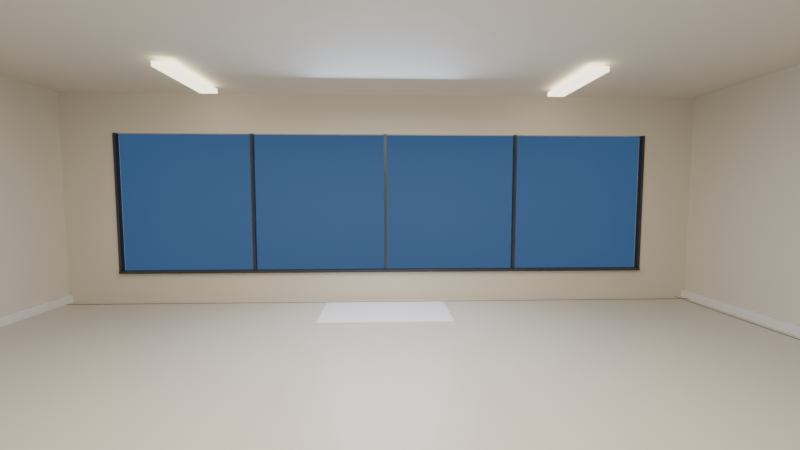 # Source: laundromat.blend  (saved by Blender 5.2.45; exported with 4.5.12 LTS)
import bpy
from mathutils import Matrix  # noqa: F401  (used for matrix-valued properties, if any)

bpy.ops.wm.read_factory_settings(use_empty=True)
scene = bpy.context.scene
scene.name = 'Scene'

# ---- collections
col_collection = bpy.data.collections.new('Collection'); scene.collection.children.link(col_collection)

# ---- materials (node trees are filled in below, after node groups)
mat_shellpaint_material = bpy.data.materials.new('ShellPaint_Material')
mat_floortile_material = bpy.data.materials.new('FloorTile_Material')
mat_grout_material = bpy.data.materials.new('Grout_Material')
mat_framemetal_material = bpy.data.materials.new('FrameMetal_Material')
mat_nightsky_material = bpy.data.materials.new('NightSky_Material')
mat_fluoro_material = bpy.data.materials.new('Fluoro_Material')

# ---- material node trees
mat_shellpaint_material.use_nodes = True; mat_shellpaint_material.node_tree.nodes.clear()
_N = mat_shellpaint_material.node_tree.nodes; _L = mat_shellpaint_material.node_tree.links
n0 = _N.new('ShaderNodeBsdfPrincipled'); n0.name = 'Principled BSDF'; n0.location = (-200, 100)
n0.inputs[0].default_value = (0.72, 0.68, 0.6, 1.0)
n0.inputs[2].default_value = 0.75
n0.inputs[10].default_value = 0.005
n1 = _N.new('ShaderNodeOutputMaterial'); n1.name = 'Material Output'; n1.location = (200, 100)
_L.new(n0.outputs[0], n1.inputs[0])
n1.is_active_output = True
mat_floortile_material.use_nodes = True; mat_floortile_material.node_tree.nodes.clear()
_N = mat_floortile_material.node_tree.nodes; _L = mat_floortile_material.node_tree.links
n0 = _N.new('ShaderNodeBsdfPrincipled'); n0.name = 'Principled BSDF'; n0.location = (-200, 100)
n0.inputs[0].default_value = (0.62, 0.6, 0.54, 1.0)
n0.inputs[2].default_value = 0.35
n0.inputs[10].default_value = 0.005
n1 = _N.new('ShaderNodeOutputMaterial'); n1.name = 'Material Output'; n1.location = (200, 100)
_L.new(n0.outputs[0], n1.inputs[0])
n1.is_active_output = True
mat_grout_material.use_nodes = True; mat_grout_material.node_tree.nodes.clear()
_N = mat_grout_material.node_tree.nodes; _L = mat_grout_material.node_tree.links
n0 = _N.new('ShaderNodeBsdfPrincipled'); n0.name = 'Principled BSDF'; n0.location = (-200, 100)
n0.inputs[0].default_value = (0.14, 0.13, 0.12, 1.0)
n0.inputs[2].default_value = 0.9
n0.inputs[10].default_value = 0.005
n1 = _N.new('ShaderNodeOutputMaterial'); n1.name = 'Material Output'; n1.location = (200, 100)
_L.new(n0.outputs[0], n1.inputs[0])
n1.is_active_output = True
mat_framemetal_material.use_nodes = True; mat_framemetal_material.node_tree.nodes.clear()
_N = mat_framemetal_material.node_tree.nodes; _L = mat_framemetal_material.node_tree.links
n0 = _N.new('ShaderNodeBsdfPrincipled'); n0.name = 'Principled BSDF'; n0.location = (-200, 100)
n0.inputs[0].default_value = (0.08, 0.08, 0.09, 1.0)
n0.inputs[1].default_value = 0.8
n0.inputs[2].default_value = 0.35
n0.inputs[10].default_value = 0.005
n1 = _N.new('ShaderNodeOutputMaterial'); n1.name = 'Material Output'; n1.location = (200, 100)
_L.new(n0.outputs[0], n1.inputs[0])
n1.is_active_output = True
mat_nightsky_material.use_nodes = True; mat_nightsky_material.node_tree.nodes.clear()
_N = mat_nightsky_material.node_tree.nodes; _L = mat_nightsky_material.node_tree.links
n0 = _N.new('ShaderNodeBsdfPrincipled'); n0.name = 'Principled BSDF'; n0.location = (-200, 100)
n0.inputs[0].default_value = (0.02, 0.03, 0.06, 1.0)
n0.inputs[2].default_value = 1.0
n0.inputs[10].default_value = 0.005
n0.inputs[27].default_value = (0.03, 0.08, 0.18, 1.0)
n0.inputs[28].default_value = 1.2
n1 = _N.new('ShaderNodeOutputMaterial'); n1.name = 'Material Output'; n1.location = (200, 100)
_L.new(n0.outputs[0], n1.inputs[0])
n1.is_active_output = True
mat_fluoro_material.use_nodes = True; mat_fluoro_material.node_tree.nodes.clear()
_N = mat_fluoro_material.node_tree.nodes; _L = mat_fluoro_material.node_tree.links
n0 = _N.new('ShaderNodeBsdfPrincipled'); n0.name = 'Principled BSDF'; n0.location = (-200, 100)
n0.inputs[0].default_value = (0.95, 0.9, 0.78, 1.0)
n0.inputs[2].default_value = 0.4
n0.inputs[10].default_value = 0.005
n0.inputs[27].default_value = (1.0, 0.88, 0.66, 1.0)
n0.inputs[28].default_value = 3.0
n1 = _N.new('ShaderNodeOutputMaterial'); n1.name = 'Material Output'; n1.location = (200, 100)
_L.new(n0.outputs[0], n1.inputs[0])
n1.is_active_output = True

# ---- world
world_world = bpy.data.worlds.new('World'); scene.world = world_world
world_world.use_nodes = True; world_world.node_tree.nodes.clear()
_N = world_world.node_tree.nodes; _L = world_world.node_tree.links
n0 = _N.new('ShaderNodeOutputWorld'); n0.name = 'World Output'; n0.location = (200, 100)
n1 = _N.new('ShaderNodeBackground'); n1.name = 'Background'; n1.location = (-200, 100)
n1.inputs[0].default_value = (0.05088, 0.05088, 0.05088, 1.0)
_L.new(n1.outputs[0], n0.inputs[0])
n0.is_active_output = True
world_world.color = (0.05088, 0.05088, 0.05088)
world_world.sun_shadow_jitter_overblur = 0.0

# ---- cameras
cam_herocamera_camera_001 = bpy.data.cameras.new('HeroCamera_Camera.001')
cam_herocamera_camera_001.lens = 18.0

# ---- lights
light_lightwarm_light_001 = bpy.data.lights.new('LightWarm_Light.001', 'AREA')
light_lightwarm_light_001.color = (1.0, 0.86, 0.68)
light_lightwarm_light_001.energy = 200.0
light_lightwarm_light_001.size = 4.0
light_lightcool_light_001 = bpy.data.lights.new('LightCool_Light.001', 'AREA')
light_lightcool_light_001.color = (0.55, 0.7, 1.0)
light_lightcool_light_001.energy = 80.0
light_lightcool_light_001.size = 2.0

# ---- meshes
me_roomshell_mesh = bpy.data.meshes.new('RoomShell_Mesh')
me_roomshell_mesh.from_pydata([(-5.0, 3.4, 0.0), (5.0, 3.4, 0.0), (5.0, 3.5, 0.0), (-5.0, 3.5, 0.0), (-5.0, 3.4, 3.2), (5.0, 3.4, 3.2), (5.0, 3.5, 3.2), (-5.0, 3.5, 3.2), (-5.0, -3.5, 0.0), (-4.9, -3.5, 0.0), (-4.9, 3.5, 0.0), (-5.0, 3.5, 0.0), (-5.0, -3.5, 3.2), (-4.9, -3.5, 3.2), (-4.9, 3.5, 3.2), (-5.0, 3.5, 3.2), (4.9, -3.5, 0.0), (5.0, -3.5, 0.0), (5.0, 3.5, 0.0), (4.9, 3.5, 0.0), (4.9, -3.5, 3.2), (5.0, -3.5, 3.2), (5.0, 3.5, 3.2), (4.9, 3.5, 3.2), (-5.0, -3.5, 3.2), (5.0, -3.5, 3.2), (5.0, 3.5, 3.2), (-5.0, 3.5, 3.2), (-5.0, -3.5, 3.3), (5.0, -3.5, 3.3), (5.0, 3.5, 3.3), (-5.0, 3.5, 3.3), (-5.0, -3.5, 0.0), (5.0, -3.5, 0.0), (5.0, -3.4, 0.0), (-5.0, -3.4, 0.0), (-5.0, -3.5, 0.45), (5.0, -3.5, 0.45), (5.0, -3.4, 0.45), (-5.0, -3.4, 0.45), (-5.0, -3.5, 2.6), (5.0, -3.5, 2.6), (5.0, -3.4, 2.6), (-5.0, -3.4, 2.6), (-5.0, -3.5, 3.2), (5.0, -3.5, 3.2), (5.0, -3.4, 3.2), (-5.0, -3.4, 3.2), (-5.0, -3.5, 0.45), (-4.1, -3.5, 0.45), (-4.1, -3.4, 0.45), (-5.0, -3.4, 0.45), (-5.0, -3.5, 2.6), (-4.1, -3.5, 2.6), (-4.1, -3.4, 2.6), (-5.0, -3.4, 2.6), (4.1, -3.5, 0.45), (5.0, -3.5, 0.45), (5.0, -3.4, 0.45), (4.1, -3.4, 0.45), (4.1, -3.5, 2.6), (5.0, -3.5, 2.6), (5.0, -3.4, 2.6), (4.1, -3.4, 2.6)], [], [(0, 3, 2, 1), (4, 5, 6, 7), (0, 1, 5, 4), (1, 2, 6, 5), (2, 3, 7, 6), (3, 0, 4, 7), (8, 11, 10, 9), (12, 13, 14, 15), (8, 9, 13, 12), (9, 10, 14, 13), (10, 11, 15, 14), (11, 8, 12, 15), (16, 19, 18, 17), (20, 21, 22, 23), (16, 17, 21, 20), (17, 18, 22, 21), (18, 19, 23, 22), (19, 16, 20, 23), (24, 27, 26, 25), (28, 29, 30, 31), (24, 25, 29, 28), (25, 26, 30, 29), (26, 27, 31, 30), (27, 24, 28, 31), (32, 35, 34, 33), (36, 37, 38, 39), (32, 33, 37, 36), (33, 34, 38, 37), (34, 35, 39, 38), (35, 32, 36, 39), (40, 43, 42, 41), (44, 45, 46, 47), (40, 41, 45, 44), (41, 42, 46, 45), (42, 43, 47, 46), (43, 40, 44, 47), (48, 51, 50, 49), (52, 53, 54, 55), (48, 49, 53, 52), (49, 50, 54, 53), (50, 51, 55, 54), (51, 48, 52, 55), (56, 59, 58, 57), (60, 61, 62, 63), (56, 57, 61, 60), (57, 58, 62, 61), (58, 59, 63, 62), (59, 56, 60, 63)])
me_roomshell_mesh.materials.append(mat_shellpaint_material)
me_roomshell_mesh.update()
me_floor_mesh = bpy.data.meshes.new('Floor_Mesh')
me_floor_mesh.from_pydata([(-1.0, -1.0, 0.0), (1.0, -1.0, 0.0), (1.0, 1.0, 0.0), (-1.0, 1.0, 0.0)], [], [(0, 1, 2, 3)])
me_floor_mesh.materials.append(mat_floortile_material)
me_floor_mesh.update()
me_groutx_mesh = bpy.data.meshes.new('GroutX_Mesh')
me_groutx_mesh.from_pydata([(-1.0, -1.0, -1.0), (1.0, -1.0, -1.0), (1.0, 1.0, -1.0), (-1.0, 1.0, -1.0), (-1.0, -1.0, 1.0), (1.0, -1.0, 1.0), (1.0, 1.0, 1.0), (-1.0, 1.0, 1.0)], [], [(0, 3, 2, 1), (4, 5, 6, 7), (0, 1, 5, 4), (1, 2, 6, 5), (2, 3, 7, 6), (3, 0, 4, 7)])
me_groutx_mesh.materials.append(mat_grout_material)
me_groutx_mesh.update()
me_grouty_mesh = bpy.data.meshes.new('GroutY_Mesh')
me_grouty_mesh.from_pydata([(-1.0, -1.0, -1.0), (1.0, -1.0, -1.0), (1.0, 1.0, -1.0), (-1.0, 1.0, -1.0), (-1.0, -1.0, 1.0), (1.0, -1.0, 1.0), (1.0, 1.0, 1.0), (-1.0, 1.0, 1.0)], [], [(0, 3, 2, 1), (4, 5, 6, 7), (0, 1, 5, 4), (1, 2, 6, 5), (2, 3, 7, 6), (3, 0, 4, 7)])
me_grouty_mesh.materials.append(mat_grout_material)
me_grouty_mesh.update()
me_windowmullions_mesh = bpy.data.meshes.new('WindowMullions_Mesh')
me_windowmullions_mesh.from_pydata([(-1.0, -1.0, -1.0), (1.0, -1.0, -1.0), (1.0, 1.0, -1.0), (-1.0, 1.0, -1.0), (-1.0, -1.0, 1.0), (1.0, -1.0, 1.0), (1.0, 1.0, 1.0), (-1.0, 1.0, 1.0)], [], [(0, 3, 2, 1), (4, 5, 6, 7), (0, 1, 5, 4), (1, 2, 6, 5), (2, 3, 7, 6), (3, 0, 4, 7)])
me_windowmullions_mesh.materials.append(mat_framemetal_material)
me_windowmullions_mesh.update()
me_nightbackdrop_mesh = bpy.data.meshes.new('NightBackdrop_Mesh')
me_nightbackdrop_mesh.from_pydata([(-1.0, -1.0, 0.0), (1.0, -1.0, 0.0), (1.0, 1.0, 0.0), (-1.0, 1.0, 0.0)], [], [(0, 1, 2, 3)])
me_nightbackdrop_mesh.materials.append(mat_nightsky_material)
me_nightbackdrop_mesh.update()
me_fixturerowleft_mesh = bpy.data.meshes.new('FixtureRowLeft_Mesh')
me_fixturerowleft_mesh.from_pydata([(-1.0, -1.0, -1.0), (1.0, -1.0, -1.0), (1.0, 1.0, -1.0), (-1.0, 1.0, -1.0), (-1.0, -1.0, 1.0), (1.0, -1.0, 1.0), (1.0, 1.0, 1.0), (-1.0, 1.0, 1.0)], [], [(0, 3, 2, 1), (4, 5, 6, 7), (0, 1, 5, 4), (1, 2, 6, 5), (2, 3, 7, 6), (3, 0, 4, 7)])
me_fixturerowleft_mesh.materials.append(mat_fluoro_material)
me_fixturerowleft_mesh.update()
me_fixturerowright_mesh = bpy.data.meshes.new('FixtureRowRight_Mesh')
me_fixturerowright_mesh.from_pydata([(-1.0, -1.0, -1.0), (1.0, -1.0, -1.0), (1.0, 1.0, -1.0), (-1.0, 1.0, -1.0), (-1.0, -1.0, 1.0), (1.0, -1.0, 1.0), (1.0, 1.0, 1.0), (-1.0, 1.0, 1.0)], [], [(0, 3, 2, 1), (4, 5, 6, 7), (0, 1, 5, 4), (1, 2, 6, 5), (2, 3, 7, 6), (3, 0, 4, 7)])
me_fixturerowright_mesh.materials.append(mat_fluoro_material)
me_fixturerowright_mesh.update()
me_baseboardback_mesh = bpy.data.meshes.new('BaseboardBack_Mesh')
me_baseboardback_mesh.from_pydata([(-1.0, -1.0, -1.0), (1.0, -1.0, -1.0), (1.0, 1.0, -1.0), (-1.0, 1.0, -1.0), (-1.0, -1.0, 1.0), (1.0, -1.0, 1.0), (1.0, 1.0, 1.0), (-1.0, 1.0, 1.0)], [], [(0, 3, 2, 1), (4, 5, 6, 7), (0, 1, 5, 4), (1, 2, 6, 5), (2, 3, 7, 6), (3, 0, 4, 7)])
me_baseboardback_mesh.update()
me_baseboardleft_mesh = bpy.data.meshes.new('BaseboardLeft_Mesh')
me_baseboardleft_mesh.from_pydata([(-1.0, -1.0, -1.0), (1.0, -1.0, -1.0), (1.0, 1.0, -1.0), (-1.0, 1.0, -1.0), (-1.0, -1.0, 1.0), (1.0, -1.0, 1.0), (1.0, 1.0, 1.0), (-1.0, 1.0, 1.0)], [], [(0, 3, 2, 1), (4, 5, 6, 7), (0, 1, 5, 4), (1, 2, 6, 5), (2, 3, 7, 6), (3, 0, 4, 7)])
me_baseboardleft_mesh.update()
me_baseboardright_mesh = bpy.data.meshes.new('BaseboardRight_Mesh')
me_baseboardright_mesh.from_pydata([(-1.0, -1.0, -1.0), (1.0, -1.0, -1.0), (1.0, 1.0, -1.0), (-1.0, 1.0, -1.0), (-1.0, -1.0, 1.0), (1.0, -1.0, 1.0), (1.0, 1.0, 1.0), (-1.0, 1.0, 1.0)], [], [(0, 3, 2, 1), (4, 5, 6, 7), (0, 1, 5, 4), (1, 2, 6, 5), (2, 3, 7, 6), (3, 0, 4, 7)])
me_baseboardright_mesh.update()
me_entrancemat_mesh = bpy.data.meshes.new('EntranceMat_Mesh')
me_entrancemat_mesh.from_pydata([(-1.0, -1.0, -1.0), (1.0, -1.0, -1.0), (1.0, 1.0, -1.0), (-1.0, 1.0, -1.0), (-1.0, -1.0, 1.0), (1.0, -1.0, 1.0), (1.0, 1.0, 1.0), (-1.0, 1.0, 1.0)], [], [(0, 3, 2, 1), (4, 5, 6, 7), (0, 1, 5, 4), (1, 2, 6, 5), (2, 3, 7, 6), (3, 0, 4, 7)])
me_entrancemat_mesh.update()
me_windowsill_mesh = bpy.data.meshes.new('WindowSill_Mesh')
me_windowsill_mesh.from_pydata([(-1.0, -1.0, -1.0), (1.0, -1.0, -1.0), (1.0, 1.0, -1.0), (-1.0, 1.0, -1.0), (-1.0, -1.0, 1.0), (1.0, -1.0, 1.0), (1.0, 1.0, 1.0), (-1.0, 1.0, 1.0)], [], [(0, 3, 2, 1), (4, 5, 6, 7), (0, 1, 5, 4), (1, 2, 6, 5), (2, 3, 7, 6), (3, 0, 4, 7)])
me_windowsill_mesh.materials.append(mat_framemetal_material)
me_windowsill_mesh.update()

# ---- objects
ob_roomshell = bpy.data.objects.new('RoomShell', me_roomshell_mesh)
ob_floor = bpy.data.objects.new('Floor', me_floor_mesh)
ob_groutx = bpy.data.objects.new('GroutX', me_groutx_mesh)
ob_grouty = bpy.data.objects.new('GroutY', me_grouty_mesh)
ob_windowmullions = bpy.data.objects.new('WindowMullions', me_windowmullions_mesh)
ob_nightbackdrop = bpy.data.objects.new('NightBackdrop', me_nightbackdrop_mesh)
ob_fixturerowleft = bpy.data.objects.new('FixtureRowLeft', me_fixturerowleft_mesh)
ob_fixturerowright = bpy.data.objects.new('FixtureRowRight', me_fixturerowright_mesh)
ob_baseboardback = bpy.data.objects.new('BaseboardBack', me_baseboardback_mesh)
ob_baseboardleft = bpy.data.objects.new('BaseboardLeft', me_baseboardleft_mesh)
ob_baseboardright = bpy.data.objects.new('BaseboardRight', me_baseboardright_mesh)
ob_entrancemat = bpy.data.objects.new('EntranceMat', me_entrancemat_mesh)
ob_windowsill = bpy.data.objects.new('WindowSill', me_windowsill_mesh)
ob_lightwarm = bpy.data.objects.new('LightWarm', light_lightwarm_light_001)
ob_lightcool = bpy.data.objects.new('LightCool', light_lightcool_light_001)
ob_herocamera = bpy.data.objects.new('HeroCamera', cam_herocamera_camera_001)

# ---- transforms, parenting, visibility, modifiers, constraints
ob_roomshell.location = (0.0, 0.0, 0.0)
ob_floor.location = (0.0, 0.0, 0.0)
ob_floor.scale = (5.0, 3.5, 1.0)
ob_groutx.location = (-4.75, 0.0, 0.003)
ob_groutx.scale = (0.006, 3.5, 0.002)
ob_grouty.location = (0.0, -3.25, 0.003)
ob_grouty.scale = (5.0, 0.006, 0.002)
ob_windowmullions.location = (-4.1, -3.42, 1.525)
ob_windowmullions.scale = (0.02, 0.04, 1.075)
_m = ob_windowmullions.modifiers.new('WindowMullions ARRAY', 'ARRAY')
_m.count = 5
_m.relative_offset_displace = (51.25, 0.0, 0.0)
ob_nightbackdrop.location = (0.0, -4.2, 1.8)
ob_nightbackdrop.rotation_euler = (-1.571, 0.0, 0.0)
ob_nightbackdrop.scale = (6.0, 2.2, 1.0)
ob_fixturerowleft.location = (-2.5, -2.4, 3.13)
ob_fixturerowleft.scale = (0.12, 0.6, 0.03)
ob_fixturerowright.location = (2.5, -2.4, 3.13)
ob_fixturerowright.scale = (0.12, 0.6, 0.03)
ob_baseboardback.location = (0.0, 3.375, 0.06)
ob_baseboardback.scale = (4.9, 0.025, 0.06)
ob_baseboardleft.location = (-4.875, 0.0, 0.06)
ob_baseboardleft.scale = (0.025, 3.4, 0.06)
ob_baseboardright.location = (4.875, 0.0, 0.06)
ob_baseboardright.scale = (0.025, 3.4, 0.06)
ob_entrancemat.location = (0.0, -2.7, 0.006)
ob_entrancemat.scale = (0.9, 0.5, 0.006)
ob_windowsill.location = (0.0, -3.39, 0.47)
ob_windowsill.scale = (4.1, 0.05, 0.02)
ob_lightwarm.location = (0.0, 0.2, 2.95)
ob_lightcool.location = (0.0, -3.0, 2.2)
ob_lightcool.rotation_euler = (1.15, 0.0, 0.0)
ob_herocamera.location = (0.0, 2.9, 1.65)
ob_herocamera.rotation_euler = (1.498, 0.0, 3.105)

# ---- collection membership
col_collection.objects.link(ob_roomshell)
col_collection.objects.link(ob_floor)
col_collection.objects.link(ob_groutx)
col_collection.objects.link(ob_grouty)
col_collection.objects.link(ob_windowmullions)
col_collection.objects.link(ob_nightbackdrop)
col_collection.objects.link(ob_fixturerowleft)
col_collection.objects.link(ob_fixturerowright)
col_collection.objects.link(ob_baseboardback)
col_collection.objects.link(ob_baseboardleft)
col_collection.objects.link(ob_baseboardright)
col_collection.objects.link(ob_entrancemat)
col_collection.objects.link(ob_windowsill)
col_collection.objects.link(ob_lightwarm)
col_collection.objects.link(ob_lightcool)
col_collection.objects.link(ob_herocamera)

# ---- scene / render settings (as saved in the file)
scene.camera = ob_herocamera
scene.frame_start = 1; scene.frame_end = 250; scene.frame_set(1)
scene.render.engine = 'BLENDER_EEVEE_NEXT'
scene.render.bake_bias = 0.0
scene.render.bake_samples = 0
scene.render.compositor_device = 'GPU'
scene.cycles.samples = 64
scene.eevee.use_volume_custom_range = False
scene.eevee.fast_gi_thickness_near = 0.1
scene.eevee.fast_gi_thickness_far = 0.0
scene.eevee.ray_tracing_options.screen_trace_thickness = 0.1
bpy.context.view_layer.update()
